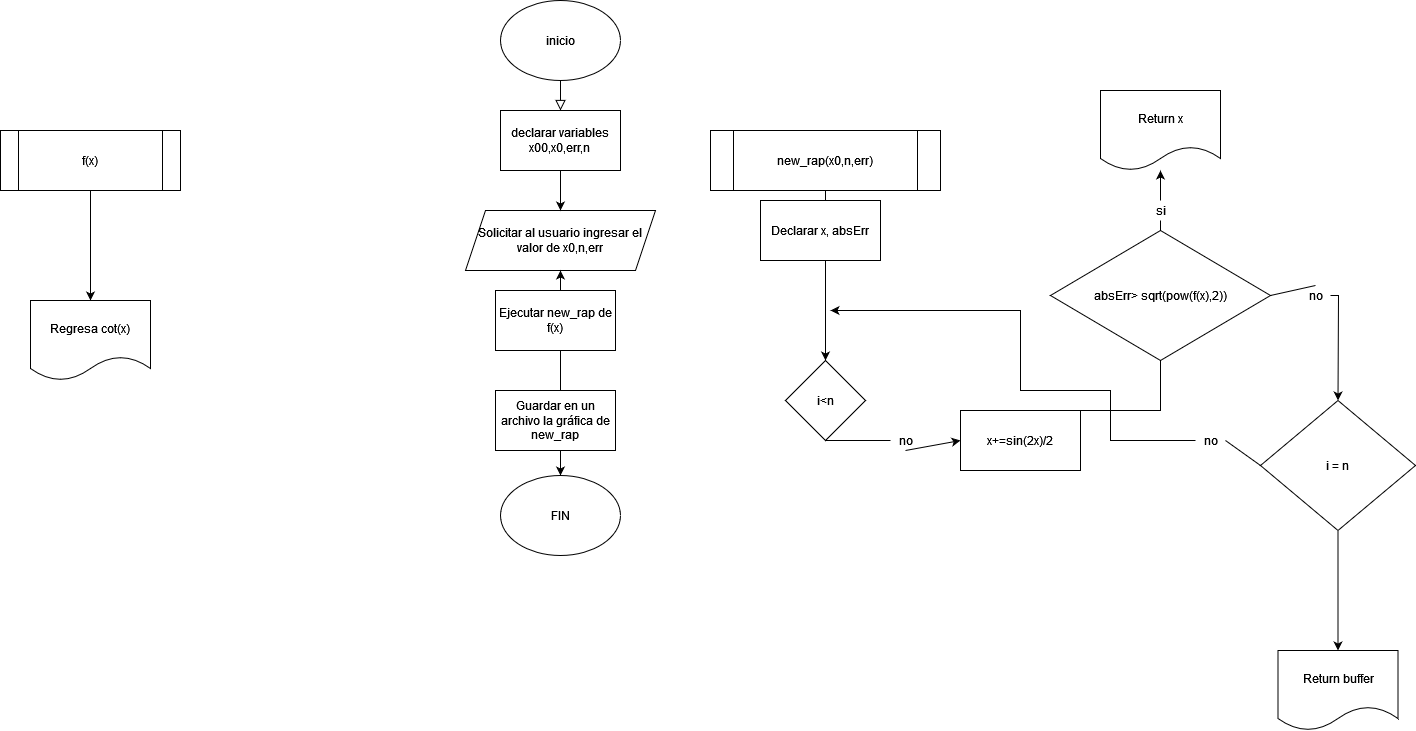

The diagram above was exported from draw.io. Its source (the exported page's mxGraphModel, read from the mxfile embedded in the PNG):
<mxGraphModel dx="2075" dy="478" grid="1" gridSize="10" guides="1" tooltips="1" connect="1" arrows="1" fold="1" page="1" pageScale="1" pageWidth="827" pageHeight="1169" math="0" shadow="0">
  <root>
    <mxCell id="WIyWlLk6GJQsqaUBKTNV-0" />
    <mxCell id="WIyWlLk6GJQsqaUBKTNV-1" parent="WIyWlLk6GJQsqaUBKTNV-0" />
    <mxCell id="WIyWlLk6GJQsqaUBKTNV-2" value="" style="rounded=0;html=1;jettySize=auto;orthogonalLoop=1;fontSize=11;endArrow=block;endFill=0;endSize=8;strokeWidth=1;shadow=0;labelBackgroundColor=none;edgeStyle=orthogonalEdgeStyle;" parent="WIyWlLk6GJQsqaUBKTNV-1" edge="1">
      <mxGeometry relative="1" as="geometry">
        <mxPoint x="250" y="80" as="sourcePoint" />
        <mxPoint x="260" y="140" as="targetPoint" />
        <Array as="points">
          <mxPoint x="260" y="80" />
        </Array>
      </mxGeometry>
    </mxCell>
    <mxCell id="J1FRqkAP-dCRwhu1E3FJ-0" value="inicio" style="ellipse;whiteSpace=wrap;html=1;" parent="WIyWlLk6GJQsqaUBKTNV-1" vertex="1">
      <mxGeometry x="200" y="30" width="120" height="80" as="geometry" />
    </mxCell>
    <mxCell id="J1FRqkAP-dCRwhu1E3FJ-1" value="&lt;div&gt;declarar variables&lt;/div&gt;&lt;div&gt;x00,x0,err,n&lt;br&gt;&lt;/div&gt;" style="rounded=0;whiteSpace=wrap;html=1;" parent="WIyWlLk6GJQsqaUBKTNV-1" vertex="1">
      <mxGeometry x="200" y="140" width="120" height="60" as="geometry" />
    </mxCell>
    <mxCell id="J1FRqkAP-dCRwhu1E3FJ-3" value="Solicitar al usuario ingresar el valor de x0,n,err " style="shape=parallelogram;perimeter=parallelogramPerimeter;whiteSpace=wrap;html=1;fixedSize=1;" parent="WIyWlLk6GJQsqaUBKTNV-1" vertex="1">
      <mxGeometry x="165" y="240" width="190" height="60" as="geometry" />
    </mxCell>
    <mxCell id="J1FRqkAP-dCRwhu1E3FJ-7" value="" style="endArrow=classic;startArrow=classic;html=1;rounded=0;entryX=0.5;entryY=1;entryDx=0;entryDy=0;exitX=0.5;exitY=0;exitDx=0;exitDy=0;" parent="WIyWlLk6GJQsqaUBKTNV-1" target="J1FRqkAP-dCRwhu1E3FJ-3" edge="1">
      <mxGeometry width="50" height="50" relative="1" as="geometry">
        <mxPoint x="260" y="505" as="sourcePoint" />
        <mxPoint x="200" y="280" as="targetPoint" />
      </mxGeometry>
    </mxCell>
    <mxCell id="J1FRqkAP-dCRwhu1E3FJ-8" value="" style="endArrow=classic;html=1;rounded=0;entryX=0.5;entryY=0;entryDx=0;entryDy=0;exitX=0.5;exitY=1;exitDx=0;exitDy=0;" parent="WIyWlLk6GJQsqaUBKTNV-1" source="J1FRqkAP-dCRwhu1E3FJ-1" target="J1FRqkAP-dCRwhu1E3FJ-3" edge="1">
      <mxGeometry width="50" height="50" relative="1" as="geometry">
        <mxPoint x="150" y="330" as="sourcePoint" />
        <mxPoint x="200" y="280" as="targetPoint" />
      </mxGeometry>
    </mxCell>
    <mxCell id="J1FRqkAP-dCRwhu1E3FJ-21" value="FIN" style="ellipse;whiteSpace=wrap;html=1;" parent="WIyWlLk6GJQsqaUBKTNV-1" vertex="1">
      <mxGeometry x="200" y="505" width="120" height="80" as="geometry" />
    </mxCell>
    <mxCell id="J1FRqkAP-dCRwhu1E3FJ-22" value="Ejecutar new_rap de f(x)" style="rounded=0;whiteSpace=wrap;html=1;" parent="WIyWlLk6GJQsqaUBKTNV-1" vertex="1">
      <mxGeometry x="195" y="320" width="120" height="60" as="geometry" />
    </mxCell>
    <mxCell id="J1FRqkAP-dCRwhu1E3FJ-24" value="new_rap(x0,n,err)" style="shape=process;whiteSpace=wrap;html=1;backgroundOutline=1;" parent="WIyWlLk6GJQsqaUBKTNV-1" vertex="1">
      <mxGeometry x="410" y="160" width="230" height="60" as="geometry" />
    </mxCell>
    <mxCell id="J1FRqkAP-dCRwhu1E3FJ-25" value="" style="endArrow=classic;html=1;rounded=0;exitX=0.5;exitY=1;exitDx=0;exitDy=0;entryX=0.5;entryY=0;entryDx=0;entryDy=0;" parent="WIyWlLk6GJQsqaUBKTNV-1" source="J1FRqkAP-dCRwhu1E3FJ-24" target="J1FRqkAP-dCRwhu1E3FJ-26" edge="1">
      <mxGeometry width="50" height="50" relative="1" as="geometry">
        <mxPoint x="560" y="220" as="sourcePoint" />
        <mxPoint x="520" y="310" as="targetPoint" />
      </mxGeometry>
    </mxCell>
    <mxCell id="J1FRqkAP-dCRwhu1E3FJ-26" value="i&amp;lt;n" style="rhombus;whiteSpace=wrap;html=1;" parent="WIyWlLk6GJQsqaUBKTNV-1" vertex="1">
      <mxGeometry x="485" y="390" width="80" height="80" as="geometry" />
    </mxCell>
    <mxCell id="J1FRqkAP-dCRwhu1E3FJ-29" value="" style="endArrow=classic;html=1;rounded=0;exitX=0.5;exitY=1;exitDx=0;exitDy=0;startArrow=none;entryX=0;entryY=0.5;entryDx=0;entryDy=0;" parent="WIyWlLk6GJQsqaUBKTNV-1" source="J1FRqkAP-dCRwhu1E3FJ-30" target="J1FRqkAP-dCRwhu1E3FJ-32" edge="1">
      <mxGeometry width="50" height="50" relative="1" as="geometry">
        <mxPoint x="560" y="400" as="sourcePoint" />
        <mxPoint x="690" y="400" as="targetPoint" />
      </mxGeometry>
    </mxCell>
    <mxCell id="J1FRqkAP-dCRwhu1E3FJ-30" value="no" style="text;html=1;align=center;verticalAlign=middle;resizable=0;points=[];autosize=1;strokeColor=none;fillColor=none;" parent="WIyWlLk6GJQsqaUBKTNV-1" vertex="1">
      <mxGeometry x="590" y="460" width="30" height="20" as="geometry" />
    </mxCell>
    <mxCell id="J1FRqkAP-dCRwhu1E3FJ-31" value="" style="endArrow=none;html=1;rounded=0;exitX=0.5;exitY=1;exitDx=0;exitDy=0;" parent="WIyWlLk6GJQsqaUBKTNV-1" source="J1FRqkAP-dCRwhu1E3FJ-26" target="J1FRqkAP-dCRwhu1E3FJ-30" edge="1">
      <mxGeometry width="50" height="50" relative="1" as="geometry">
        <mxPoint x="525" y="400" as="sourcePoint" />
        <mxPoint x="690" y="400" as="targetPoint" />
      </mxGeometry>
    </mxCell>
    <mxCell id="J1FRqkAP-dCRwhu1E3FJ-32" value="x+=sin(2x)/2" style="rounded=0;whiteSpace=wrap;html=1;" parent="WIyWlLk6GJQsqaUBKTNV-1" vertex="1">
      <mxGeometry x="660" y="440" width="120" height="60" as="geometry" />
    </mxCell>
    <mxCell id="J1FRqkAP-dCRwhu1E3FJ-35" value="Declarar x, absErr" style="rounded=0;whiteSpace=wrap;html=1;" parent="WIyWlLk6GJQsqaUBKTNV-1" vertex="1">
      <mxGeometry x="460" y="230" width="120" height="60" as="geometry" />
    </mxCell>
    <mxCell id="J1FRqkAP-dCRwhu1E3FJ-37" value="" style="endArrow=classic;html=1;rounded=0;exitX=0.5;exitY=1;exitDx=0;exitDy=0;startArrow=none;" parent="WIyWlLk6GJQsqaUBKTNV-1" source="b1x0pEyAsC-yqiwHNxME-0" target="J1FRqkAP-dCRwhu1E3FJ-38" edge="1">
      <mxGeometry width="50" height="50" relative="1" as="geometry">
        <mxPoint x="530" y="430" as="sourcePoint" />
        <mxPoint x="520" y="560" as="targetPoint" />
      </mxGeometry>
    </mxCell>
    <mxCell id="J1FRqkAP-dCRwhu1E3FJ-38" value="Return buffer" style="shape=document;whiteSpace=wrap;html=1;boundedLbl=1;" parent="WIyWlLk6GJQsqaUBKTNV-1" vertex="1">
      <mxGeometry x="977.5" y="680" width="120" height="80" as="geometry" />
    </mxCell>
    <mxCell id="J1FRqkAP-dCRwhu1E3FJ-39" value="f(x)" style="shape=process;whiteSpace=wrap;html=1;backgroundOutline=1;" parent="WIyWlLk6GJQsqaUBKTNV-1" vertex="1">
      <mxGeometry x="-300" y="160" width="180" height="60" as="geometry" />
    </mxCell>
    <mxCell id="J1FRqkAP-dCRwhu1E3FJ-41" value="" style="endArrow=classic;html=1;rounded=0;entryX=0.5;entryY=0;entryDx=0;entryDy=0;" parent="WIyWlLk6GJQsqaUBKTNV-1" source="J1FRqkAP-dCRwhu1E3FJ-39" target="J1FRqkAP-dCRwhu1E3FJ-48" edge="1">
      <mxGeometry width="50" height="50" relative="1" as="geometry">
        <mxPoint x="-217" y="230" as="sourcePoint" />
        <mxPoint x="-210" y="260" as="targetPoint" />
      </mxGeometry>
    </mxCell>
    <mxCell id="J1FRqkAP-dCRwhu1E3FJ-48" value="Regresa cot(x)" style="shape=document;whiteSpace=wrap;html=1;boundedLbl=1;" parent="WIyWlLk6GJQsqaUBKTNV-1" vertex="1">
      <mxGeometry x="-270" y="330" width="120" height="80" as="geometry" />
    </mxCell>
    <mxCell id="b1x0pEyAsC-yqiwHNxME-0" value="&lt;div&gt;i = n&lt;br&gt;&lt;/div&gt;" style="rhombus;whiteSpace=wrap;html=1;" vertex="1" parent="WIyWlLk6GJQsqaUBKTNV-1">
      <mxGeometry x="960" y="430" width="155" height="130" as="geometry" />
    </mxCell>
    <mxCell id="b1x0pEyAsC-yqiwHNxME-2" value="absErr&amp;gt; sqrt(pow(f(x),2))" style="rhombus;whiteSpace=wrap;html=1;" vertex="1" parent="WIyWlLk6GJQsqaUBKTNV-1">
      <mxGeometry x="750" y="260" width="220" height="130" as="geometry" />
    </mxCell>
    <mxCell id="b1x0pEyAsC-yqiwHNxME-4" value="" style="endArrow=none;html=1;rounded=0;exitX=0.5;exitY=0;exitDx=0;exitDy=0;" edge="1" parent="WIyWlLk6GJQsqaUBKTNV-1" source="J1FRqkAP-dCRwhu1E3FJ-32" target="b1x0pEyAsC-yqiwHNxME-2">
      <mxGeometry width="50" height="50" relative="1" as="geometry">
        <mxPoint x="740" y="420" as="sourcePoint" />
        <mxPoint x="520" y="330" as="targetPoint" />
        <Array as="points">
          <mxPoint x="860" y="440" />
        </Array>
      </mxGeometry>
    </mxCell>
    <mxCell id="b1x0pEyAsC-yqiwHNxME-5" value="" style="endArrow=classic;html=1;rounded=0;exitX=0.5;exitY=0;exitDx=0;exitDy=0;startArrow=none;" edge="1" parent="WIyWlLk6GJQsqaUBKTNV-1" source="b1x0pEyAsC-yqiwHNxME-11" target="b1x0pEyAsC-yqiwHNxME-6">
      <mxGeometry width="50" height="50" relative="1" as="geometry">
        <mxPoint x="1020" y="450" as="sourcePoint" />
        <mxPoint x="1070" y="325" as="targetPoint" />
      </mxGeometry>
    </mxCell>
    <mxCell id="b1x0pEyAsC-yqiwHNxME-6" value="Return x" style="shape=document;whiteSpace=wrap;html=1;boundedLbl=1;" vertex="1" parent="WIyWlLk6GJQsqaUBKTNV-1">
      <mxGeometry x="800" y="120" width="120" height="80" as="geometry" />
    </mxCell>
    <mxCell id="b1x0pEyAsC-yqiwHNxME-7" value="" style="endArrow=classic;html=1;rounded=0;exitX=1;exitY=0.5;exitDx=0;exitDy=0;entryX=0.5;entryY=0;entryDx=0;entryDy=0;startArrow=none;" edge="1" parent="WIyWlLk6GJQsqaUBKTNV-1" source="b1x0pEyAsC-yqiwHNxME-8" target="b1x0pEyAsC-yqiwHNxME-0">
      <mxGeometry width="50" height="50" relative="1" as="geometry">
        <mxPoint x="770" y="390" as="sourcePoint" />
        <mxPoint x="820" y="340" as="targetPoint" />
        <Array as="points">
          <mxPoint x="1038" y="325" />
        </Array>
      </mxGeometry>
    </mxCell>
    <mxCell id="b1x0pEyAsC-yqiwHNxME-8" value="no" style="text;html=1;align=center;verticalAlign=middle;resizable=0;points=[];autosize=1;strokeColor=none;fillColor=none;" vertex="1" parent="WIyWlLk6GJQsqaUBKTNV-1">
      <mxGeometry x="1000" y="315" width="30" height="20" as="geometry" />
    </mxCell>
    <mxCell id="b1x0pEyAsC-yqiwHNxME-10" value="" style="endArrow=none;html=1;rounded=0;exitX=1;exitY=0.5;exitDx=0;exitDy=0;entryX=0.5;entryY=0;entryDx=0;entryDy=0;" edge="1" parent="WIyWlLk6GJQsqaUBKTNV-1" source="b1x0pEyAsC-yqiwHNxME-2" target="b1x0pEyAsC-yqiwHNxME-8">
      <mxGeometry width="50" height="50" relative="1" as="geometry">
        <mxPoint x="970" y="325" as="sourcePoint" />
        <mxPoint x="1037.5" y="420" as="targetPoint" />
        <Array as="points" />
      </mxGeometry>
    </mxCell>
    <mxCell id="b1x0pEyAsC-yqiwHNxME-11" value="si" style="text;html=1;align=center;verticalAlign=middle;resizable=0;points=[];autosize=1;strokeColor=none;fillColor=none;" vertex="1" parent="WIyWlLk6GJQsqaUBKTNV-1">
      <mxGeometry x="845" y="230" width="30" height="20" as="geometry" />
    </mxCell>
    <mxCell id="b1x0pEyAsC-yqiwHNxME-12" value="" style="endArrow=none;html=1;rounded=0;exitX=0.5;exitY=0;exitDx=0;exitDy=0;" edge="1" parent="WIyWlLk6GJQsqaUBKTNV-1" source="b1x0pEyAsC-yqiwHNxME-2" target="b1x0pEyAsC-yqiwHNxME-11">
      <mxGeometry width="50" height="50" relative="1" as="geometry">
        <mxPoint x="860" y="260" as="sourcePoint" />
        <mxPoint x="860" y="200" as="targetPoint" />
      </mxGeometry>
    </mxCell>
    <mxCell id="b1x0pEyAsC-yqiwHNxME-13" value="" style="endArrow=classic;html=1;rounded=0;exitX=0;exitY=0.5;exitDx=0;exitDy=0;startArrow=none;" edge="1" parent="WIyWlLk6GJQsqaUBKTNV-1" source="b1x0pEyAsC-yqiwHNxME-14">
      <mxGeometry width="50" height="50" relative="1" as="geometry">
        <mxPoint x="710" y="260" as="sourcePoint" />
        <mxPoint x="530" y="340" as="targetPoint" />
        <Array as="points">
          <mxPoint x="810" y="470" />
          <mxPoint x="810" y="420" />
          <mxPoint x="720" y="420" />
          <mxPoint x="720" y="340" />
        </Array>
      </mxGeometry>
    </mxCell>
    <mxCell id="b1x0pEyAsC-yqiwHNxME-14" value="no" style="text;html=1;align=center;verticalAlign=middle;resizable=0;points=[];autosize=1;strokeColor=none;fillColor=none;" vertex="1" parent="WIyWlLk6GJQsqaUBKTNV-1">
      <mxGeometry x="895" y="460" width="30" height="20" as="geometry" />
    </mxCell>
    <mxCell id="b1x0pEyAsC-yqiwHNxME-15" value="" style="endArrow=none;html=1;rounded=0;entryX=1;entryY=0.5;entryDx=0;entryDy=0;exitX=0;exitY=0.5;exitDx=0;exitDy=0;" edge="1" parent="WIyWlLk6GJQsqaUBKTNV-1" source="b1x0pEyAsC-yqiwHNxME-0" target="b1x0pEyAsC-yqiwHNxME-14">
      <mxGeometry width="50" height="50" relative="1" as="geometry">
        <mxPoint x="960" y="495" as="sourcePoint" />
        <mxPoint x="580" y="260" as="targetPoint" />
      </mxGeometry>
    </mxCell>
    <mxCell id="b1x0pEyAsC-yqiwHNxME-16" value="Guardar en un archivo la gráfica de new_rap" style="rounded=0;whiteSpace=wrap;html=1;" vertex="1" parent="WIyWlLk6GJQsqaUBKTNV-1">
      <mxGeometry x="195" y="420" width="120" height="60" as="geometry" />
    </mxCell>
  </root>
</mxGraphModel>